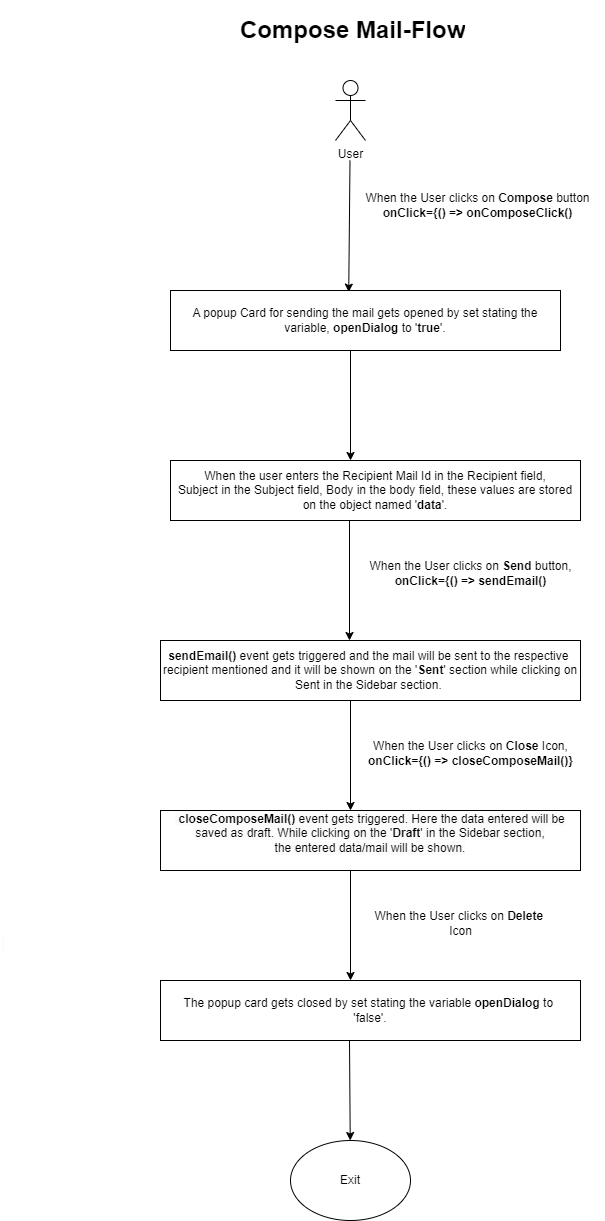

The diagram above was exported from draw.io. Its source (the exported page's mxGraphModel, read from the mxfile embedded in the PNG):
<mxGraphModel dx="1050" dy="617" grid="1" gridSize="10" guides="1" tooltips="1" connect="1" arrows="1" fold="1" page="1" pageScale="1" pageWidth="850" pageHeight="1100" math="0" shadow="0">
  <root>
    <mxCell id="0" />
    <mxCell id="1" parent="0" />
    <mxCell id="zwmuE3bQqYxKEhWwKsdK-1" value="&lt;h1 style=&quot;text-align: justify;&quot;&gt;Compose Mail-Flow&lt;/h1&gt;" style="text;html=1;strokeColor=none;fillColor=none;spacing=5;spacingTop=-20;whiteSpace=wrap;overflow=hidden;rounded=0;" vertex="1" parent="1">
      <mxGeometry x="295" y="10" width="245" height="40" as="geometry" />
    </mxCell>
    <mxCell id="zwmuE3bQqYxKEhWwKsdK-3" value="User&lt;br&gt;" style="shape=umlActor;verticalLabelPosition=bottom;verticalAlign=top;html=1;outlineConnect=0;" vertex="1" parent="1">
      <mxGeometry x="395" y="80" width="30" height="60" as="geometry" />
    </mxCell>
    <mxCell id="zwmuE3bQqYxKEhWwKsdK-4" value="" style="endArrow=classic;html=1;rounded=0;entryX=0.457;entryY=0.027;entryDx=0;entryDy=0;entryPerimeter=0;" edge="1" parent="1" target="zwmuE3bQqYxKEhWwKsdK-6">
      <mxGeometry width="50" height="50" relative="1" as="geometry">
        <mxPoint x="409.5" y="160" as="sourcePoint" />
        <mxPoint x="410" y="280" as="targetPoint" />
        <Array as="points">
          <mxPoint x="409.5" y="160" />
        </Array>
      </mxGeometry>
    </mxCell>
    <mxCell id="zwmuE3bQqYxKEhWwKsdK-5" value="When the User clicks on &lt;b&gt;Compose&lt;/b&gt; button&lt;br&gt;&lt;b&gt;onClick={() =&amp;gt; onComposeClick()&lt;/b&gt;" style="text;html=1;strokeColor=none;fillColor=none;align=center;verticalAlign=middle;whiteSpace=wrap;rounded=0;" vertex="1" parent="1">
      <mxGeometry x="410" y="180" width="255" height="50" as="geometry" />
    </mxCell>
    <mxCell id="zwmuE3bQqYxKEhWwKsdK-6" value="A popup Card for sending the mail gets opened by set stating the variable,&amp;nbsp;&lt;b&gt;openDialog &lt;/b&gt;to '&lt;b&gt;true&lt;/b&gt;'.&lt;br&gt;" style="rounded=0;whiteSpace=wrap;html=1;" vertex="1" parent="1">
      <mxGeometry x="230" y="290" width="390" height="60" as="geometry" />
    </mxCell>
    <mxCell id="zwmuE3bQqYxKEhWwKsdK-7" value="" style="endArrow=classic;html=1;rounded=0;" edge="1" parent="1">
      <mxGeometry width="50" height="50" relative="1" as="geometry">
        <mxPoint x="410" y="350" as="sourcePoint" />
        <mxPoint x="410" y="460" as="targetPoint" />
        <Array as="points" />
      </mxGeometry>
    </mxCell>
    <mxCell id="zwmuE3bQqYxKEhWwKsdK-9" value="When the user enters the Recipient Mail Id in the Recipient field,&lt;br style=&quot;border-color: var(--border-color);&quot;&gt;Subject in the Subject field, Body in the body field, these values are stored on the object named '&lt;b&gt;data&lt;/b&gt;'." style="rounded=0;whiteSpace=wrap;html=1;" vertex="1" parent="1">
      <mxGeometry x="230" y="460" width="410" height="60" as="geometry" />
    </mxCell>
    <mxCell id="zwmuE3bQqYxKEhWwKsdK-10" value="" style="endArrow=classic;html=1;rounded=0;" edge="1" parent="1">
      <mxGeometry width="50" height="50" relative="1" as="geometry">
        <mxPoint x="409" y="520" as="sourcePoint" />
        <mxPoint x="409" y="640" as="targetPoint" />
      </mxGeometry>
    </mxCell>
    <mxCell id="zwmuE3bQqYxKEhWwKsdK-11" value="When the User clicks on &lt;b&gt;Send&lt;/b&gt; button,&lt;br&gt;&lt;b&gt;onClick={() =&amp;gt; sendEmail()&lt;/b&gt;" style="text;html=1;align=center;verticalAlign=middle;resizable=0;points=[];autosize=1;strokeColor=none;fillColor=none;" vertex="1" parent="1">
      <mxGeometry x="415" y="553" width="230" height="40" as="geometry" />
    </mxCell>
    <mxCell id="zwmuE3bQqYxKEhWwKsdK-12" value="&lt;b&gt;sendEmail()&lt;/b&gt; event gets triggered and the mail will be sent to the respective&amp;nbsp;&lt;br&gt;recipient mentioned and it will be shown on the '&lt;b&gt;Sent&lt;/b&gt;' section while clicking on Sent in the Sidebar section.&amp;nbsp;" style="rounded=0;whiteSpace=wrap;html=1;" vertex="1" parent="1">
      <mxGeometry x="220" y="640" width="420" height="60" as="geometry" />
    </mxCell>
    <mxCell id="zwmuE3bQqYxKEhWwKsdK-13" value="" style="endArrow=classic;html=1;rounded=0;" edge="1" parent="1">
      <mxGeometry width="50" height="50" relative="1" as="geometry">
        <mxPoint x="410" y="700" as="sourcePoint" />
        <mxPoint x="410" y="810" as="targetPoint" />
      </mxGeometry>
    </mxCell>
    <mxCell id="zwmuE3bQqYxKEhWwKsdK-14" value="When the User clicks on&amp;nbsp;&lt;b style=&quot;border-color: var(--border-color);&quot;&gt;Close&lt;/b&gt;&amp;nbsp;Icon,&lt;br style=&quot;border-color: var(--border-color);&quot;&gt;&lt;b style=&quot;border-color: var(--border-color);&quot;&gt;onClick={() =&amp;gt; closeComposeMail()}&lt;/b&gt;" style="text;html=1;align=center;verticalAlign=middle;resizable=0;points=[];autosize=1;strokeColor=none;fillColor=none;" vertex="1" parent="1">
      <mxGeometry x="415" y="733" width="230" height="40" as="geometry" />
    </mxCell>
    <mxCell id="zwmuE3bQqYxKEhWwKsdK-15" value="&#10;&lt;span style=&quot;border-color: var(--border-color); color: rgb(0, 0, 0); font-family: Helvetica; font-size: 12px; font-style: normal; font-variant-ligatures: normal; font-variant-caps: normal; font-weight: 400; letter-spacing: normal; orphans: 2; text-indent: 0px; text-transform: none; widows: 2; word-spacing: 0px; -webkit-text-stroke-width: 0px; text-decoration-thickness: initial; text-decoration-style: initial; text-decoration-color: initial; text-align: center; background-color: rgb(251, 251, 251); float: none; display: inline !important;&quot;&gt;&amp;nbsp;&lt;/span&gt;&lt;b style=&quot;border-color: var(--border-color); color: rgb(0, 0, 0); font-family: Helvetica; font-size: 12px; font-style: normal; font-variant-ligatures: normal; font-variant-caps: normal; letter-spacing: normal; orphans: 2; text-indent: 0px; text-transform: none; widows: 2; word-spacing: 0px; -webkit-text-stroke-width: 0px; text-decoration-thickness: initial; text-decoration-style: initial; text-decoration-color: initial; text-align: center; background-color: rgb(251, 251, 251);&quot;&gt;closeComposeMail()&lt;/b&gt;&lt;span style=&quot;border-color: var(--border-color); color: rgb(0, 0, 0); font-family: Helvetica; font-size: 12px; font-style: normal; font-variant-ligatures: normal; font-variant-caps: normal; font-weight: 400; letter-spacing: normal; orphans: 2; text-indent: 0px; text-transform: none; widows: 2; word-spacing: 0px; -webkit-text-stroke-width: 0px; text-decoration-thickness: initial; text-decoration-style: initial; text-decoration-color: initial; text-align: center; background-color: rgb(251, 251, 251); float: none; display: inline !important;&quot;&gt;&lt;span style=&quot;border-color: var(--border-color);&quot;&gt;&amp;nbsp;&lt;/span&gt;event gets triggered. Here the data entered will be&lt;/span&gt;&lt;br style=&quot;border-color: var(--border-color); color: rgb(0, 0, 0); font-family: Helvetica; font-size: 12px; font-style: normal; font-variant-ligatures: normal; font-variant-caps: normal; font-weight: 400; letter-spacing: normal; orphans: 2; text-indent: 0px; text-transform: none; widows: 2; word-spacing: 0px; -webkit-text-stroke-width: 0px; text-decoration-thickness: initial; text-decoration-style: initial; text-decoration-color: initial; text-align: center; background-color: rgb(251, 251, 251);&quot;&gt;&lt;span style=&quot;border-color: var(--border-color); color: rgb(0, 0, 0); font-family: Helvetica; font-size: 12px; font-style: normal; font-variant-ligatures: normal; font-variant-caps: normal; font-weight: 400; letter-spacing: normal; orphans: 2; text-indent: 0px; text-transform: none; widows: 2; word-spacing: 0px; -webkit-text-stroke-width: 0px; text-decoration-thickness: initial; text-decoration-style: initial; text-decoration-color: initial; text-align: center; background-color: rgb(251, 251, 251); float: none; display: inline !important;&quot;&gt;saved as draft. While clicking on the '&lt;/span&gt;&lt;b style=&quot;border-color: var(--border-color); color: rgb(0, 0, 0); font-family: Helvetica; font-size: 12px; font-style: normal; font-variant-ligatures: normal; font-variant-caps: normal; letter-spacing: normal; orphans: 2; text-indent: 0px; text-transform: none; widows: 2; word-spacing: 0px; -webkit-text-stroke-width: 0px; text-decoration-thickness: initial; text-decoration-style: initial; text-decoration-color: initial; text-align: center; background-color: rgb(251, 251, 251);&quot;&gt;Draft&lt;/b&gt;&lt;span style=&quot;border-color: var(--border-color); color: rgb(0, 0, 0); font-family: Helvetica; font-size: 12px; font-style: normal; font-variant-ligatures: normal; font-variant-caps: normal; font-weight: 400; letter-spacing: normal; orphans: 2; text-indent: 0px; text-transform: none; widows: 2; word-spacing: 0px; -webkit-text-stroke-width: 0px; text-decoration-thickness: initial; text-decoration-style: initial; text-decoration-color: initial; text-align: center; background-color: rgb(251, 251, 251); float: none; display: inline !important;&quot;&gt;' in the Sidebar section,&lt;/span&gt;&lt;br style=&quot;border-color: var(--border-color); color: rgb(0, 0, 0); font-family: Helvetica; font-size: 12px; font-style: normal; font-variant-ligatures: normal; font-variant-caps: normal; font-weight: 400; letter-spacing: normal; orphans: 2; text-indent: 0px; text-transform: none; widows: 2; word-spacing: 0px; -webkit-text-stroke-width: 0px; text-decoration-thickness: initial; text-decoration-style: initial; text-decoration-color: initial; text-align: center; background-color: rgb(251, 251, 251);&quot;&gt;&lt;span style=&quot;border-color: var(--border-color); color: rgb(0, 0, 0); font-family: Helvetica; font-size: 12px; font-style: normal; font-variant-ligatures: normal; font-variant-caps: normal; font-weight: 400; letter-spacing: normal; orphans: 2; text-indent: 0px; text-transform: none; widows: 2; word-spacing: 0px; -webkit-text-stroke-width: 0px; text-decoration-thickness: initial; text-decoration-style: initial; text-decoration-color: initial; text-align: center; background-color: rgb(251, 251, 251); float: none; display: inline !important;&quot;&gt;the entered data/mail will be shown.&lt;/span&gt;&#10;&#10;" style="rounded=0;whiteSpace=wrap;html=1;" vertex="1" parent="1">
      <mxGeometry x="220" y="810" width="420" height="60" as="geometry" />
    </mxCell>
    <mxCell id="zwmuE3bQqYxKEhWwKsdK-16" value="" style="endArrow=classic;html=1;rounded=0;" edge="1" parent="1">
      <mxGeometry width="50" height="50" relative="1" as="geometry">
        <mxPoint x="410" y="870" as="sourcePoint" />
        <mxPoint x="410" y="980" as="targetPoint" />
      </mxGeometry>
    </mxCell>
    <mxCell id="zwmuE3bQqYxKEhWwKsdK-18" value="The popup card gets closed by set stating the variable&amp;nbsp;&lt;b style=&quot;border-color: var(--border-color);&quot;&gt;openDialog&amp;nbsp;&lt;/b&gt;&lt;span style=&quot;border-color: var(--border-color);&quot;&gt;to&amp;nbsp;&lt;/span&gt;&lt;br style=&quot;border-color: var(--border-color);&quot;&gt;&lt;span style=&quot;border-color: var(--border-color);&quot;&gt;'false'.&lt;/span&gt;" style="rounded=0;whiteSpace=wrap;html=1;" vertex="1" parent="1">
      <mxGeometry x="220" y="980" width="420" height="60" as="geometry" />
    </mxCell>
    <mxCell id="zwmuE3bQqYxKEhWwKsdK-19" value="&lt;span style=&quot;color: rgb(0, 0, 0); font-family: Helvetica; font-size: 12px; font-style: normal; font-variant-ligatures: normal; font-variant-caps: normal; font-weight: 400; letter-spacing: normal; orphans: 2; text-align: center; text-indent: 0px; text-transform: none; widows: 2; word-spacing: 0px; -webkit-text-stroke-width: 0px; background-color: rgb(251, 251, 251); text-decoration-thickness: initial; text-decoration-style: initial; text-decoration-color: initial; float: none; display: inline !important;&quot;&gt;&amp;nbsp;&lt;/span&gt;" style="text;whiteSpace=wrap;html=1;" vertex="1" parent="1">
      <mxGeometry x="60" y="930" width="420" height="70" as="geometry" />
    </mxCell>
    <mxCell id="zwmuE3bQqYxKEhWwKsdK-25" value="When the User clicks on&amp;nbsp;&lt;b style=&quot;border-color: var(--border-color);&quot;&gt;Delete&lt;/b&gt;&lt;span style=&quot;border-color: var(--border-color);&quot;&gt;&lt;span style=&quot;border-color: var(--border-color);&quot;&gt;&amp;nbsp;&lt;br&gt;&lt;/span&gt;Icon&lt;/span&gt;" style="text;html=1;align=center;verticalAlign=middle;resizable=0;points=[];autosize=1;strokeColor=none;fillColor=none;" vertex="1" parent="1">
      <mxGeometry x="420" y="903" width="200" height="40" as="geometry" />
    </mxCell>
    <mxCell id="zwmuE3bQqYxKEhWwKsdK-26" value="" style="endArrow=classic;html=1;rounded=0;" edge="1" parent="1" target="zwmuE3bQqYxKEhWwKsdK-27">
      <mxGeometry width="50" height="50" relative="1" as="geometry">
        <mxPoint x="409" y="1040" as="sourcePoint" />
        <mxPoint x="409" y="1132.4000244140625" as="targetPoint" />
      </mxGeometry>
    </mxCell>
    <mxCell id="zwmuE3bQqYxKEhWwKsdK-27" value="Exit" style="ellipse;whiteSpace=wrap;html=1;" vertex="1" parent="1">
      <mxGeometry x="350" y="1140.0000244140624" width="120" height="80" as="geometry" />
    </mxCell>
  </root>
</mxGraphModel>